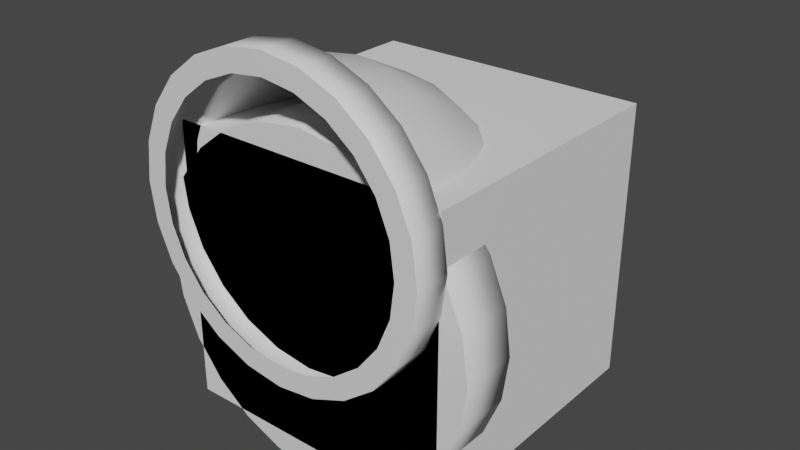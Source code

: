 # Source: plumbing.blend  (saved by Blender 2.90.8; exported with 4.5.12 LTS)
import bpy
from mathutils import Matrix  # noqa: F401  (used for matrix-valued properties, if any)

bpy.ops.wm.read_factory_settings(use_empty=True)
scene = bpy.context.scene
scene.name = 'Scene'

# ---- collections
col_collection = bpy.data.collections.new('Collection'); scene.collection.children.link(col_collection)

# ---- materials (node trees are filled in below, after node groups)
mat_material_001 = bpy.data.materials.new('Material.001')
mat_material_001.use_transparent_shadow = False
mat_material_002 = bpy.data.materials.new('Material.002')
mat_material_002.use_transparent_shadow = False
mat_material_002.diffuse_color = (0.0, 0.0, 0.0, 1.0)

# ---- material node trees
mat_material_001.use_nodes = True; mat_material_001.node_tree.nodes.clear()
_N = mat_material_001.node_tree.nodes; _L = mat_material_001.node_tree.links
n0 = _N.new('ShaderNodeBsdfPrincipled'); n0.name = 'Principled BSDF'; n0.location = (10, 300)
n0.distribution = 'GGX'
n0.subsurface_method = 'BURLEY'
n0.inputs[3].default_value = 1.45
n0.inputs[27].default_value = (0.0, 0.0, 0.0, 1.0)
n0.inputs[28].default_value = 1.0
n1 = _N.new('ShaderNodeOutputMaterial'); n1.name = 'Material Output'; n1.location = (300, 300)
_L.new(n0.outputs[0], n1.inputs[0])
n1.is_active_output = True

# ---- world
world_world = bpy.data.worlds.new('World'); scene.world = world_world
world_world.use_nodes = True; world_world.node_tree.nodes.clear()
_N = world_world.node_tree.nodes; _L = world_world.node_tree.links
n0 = _N.new('ShaderNodeOutputWorld'); n0.name = 'World Output'; n0.location = (300, 300)
n1 = _N.new('ShaderNodeBackground'); n1.name = 'Background'; n1.location = (10, 300)
n1.inputs[0].default_value = (0.05088, 0.05088, 0.05088, 1.0)
_L.new(n1.outputs[0], n0.inputs[0])
n0.is_active_output = True
world_world.color = (0.05088, 0.05088, 0.05088)
world_world.use_sun_shadow = False
world_world.sun_shadow_jitter_overblur = 0.0

# ---- meshes
me_circle = bpy.data.meshes.new('Circle')
me_circle.from_pydata([(-2.027e-08, -0.3489, -0.2896), (0.1166, -0.3362, -0.2889), (0.2252, -0.2987, -0.2869), (0.3186, -0.2391, -0.2838), (0.3901, -0.1613, -0.2797), (0.435, -0.07076, -0.2749), (0.45, 0.02636, -0.2698), (0.4342, 0.1233, -0.2647), (0.3887, 0.2134, -0.26), (0.3169, 0.2904, -0.256), (0.2238, 0.3494, -0.253), (0.1158, 0.3863, -0.2511), (4.41e-08, 0.3989, -0.2504), (-0.1158, 0.3863, -0.2511), (-0.2238, 0.3494, -0.253), (-0.3169, 0.2904, -0.256), (-0.3887, 0.2134, -0.26), (-0.4342, 0.1233, -0.2647), (-0.45, 0.02636, -0.2698), (-0.435, -0.07076, -0.2749), (-0.3901, -0.1613, -0.2797), (-0.3186, -0.2391, -0.2838), (-0.2252, -0.2987, -0.2869), (-0.1166, -0.3362, -0.2889), (-1.937e-08, -0.3543, -0.2312), (0.1169, -0.3418, -0.2272), (0.2257, -0.3054, -0.2155), (0.319, -0.2475, -0.1969), (0.3904, -0.1722, -0.1726), (0.4351, -0.08455, -0.1445), (0.45, 0.009275, -0.1143), (0.4343, 0.1029, -0.08418), (0.389, 0.19, -0.05616), (0.3174, 0.2647, -0.03215), (0.2243, 0.322, -0.01374), (0.1161, 0.3579, -0.002185), (4.679e-08, 0.3702, 0.001757), (-0.1161, 0.3579, -0.002184), (-0.2243, 0.322, -0.01374), (-0.3174, 0.2647, -0.03215), (-0.389, 0.19, -0.05616), (-0.4343, 0.1029, -0.08418), (-0.45, 0.009275, -0.1143), (-0.4351, -0.08455, -0.1445), (-0.3904, -0.1722, -0.1726), (-0.319, -0.2475, -0.1969), (-0.2257, -0.3054, -0.2155), (-0.1169, -0.3418, -0.2272), (-1.675e-08, -0.3667, -0.195), (0.1169, -0.3556, -0.1873), (0.2257, -0.3229, -0.1646), (0.319, -0.271, -0.1287), (0.3904, -0.2035, -0.08188), (0.4351, -0.1249, -0.02747), (0.45, -0.04081, 0.03081), (0.4343, 0.04316, 0.08899), (0.389, 0.1213, 0.1431), (0.3174, 0.1882, 0.1895), (0.2243, 0.2395, 0.2251), (0.1161, 0.2718, 0.2474), (5.465e-08, 0.2828, 0.255), (-0.1161, 0.2718, 0.2474), (-0.2243, 0.2395, 0.2251), (-0.3174, 0.1882, 0.1895), (-0.389, 0.1213, 0.1431), (-0.4343, 0.04316, 0.08899), (-0.45, -0.04081, 0.03081), (-0.4351, -0.1249, -0.02747), (-0.3904, -0.2035, -0.08188), (-0.319, -0.271, -0.1287), (-0.2257, -0.3229, -0.1646), (-0.1169, -0.3556, -0.1873), (-1.258e-08, -0.3866, -0.1639), (0.1169, -0.3775, -0.153), (0.2257, -0.3508, -0.121), (0.319, -0.3085, -0.07015), (0.3904, -0.2533, -0.003957), (0.4351, -0.1892, 0.07299), (0.45, -0.1205, 0.1554), (0.4343, -0.05193, 0.2377), (0.389, 0.01185, 0.3142), (0.3174, 0.06652, 0.3798), (0.2243, 0.1084, 0.4301), (0.1161, 0.1347, 0.4617), (6.715e-08, 0.1437, 0.4725), (-0.1161, 0.1347, 0.4617), (-0.2243, 0.1084, 0.4301), (-0.3174, 0.06652, 0.3798), (-0.389, 0.01185, 0.3142), (-0.4343, -0.05193, 0.2377), (-0.45, -0.1205, 0.1554), (-0.4351, -0.1892, 0.07299), (-0.3904, -0.2533, -0.003956), (-0.319, -0.3085, -0.07015), (-0.2257, -0.3508, -0.121), (-0.1169, -0.3775, -0.153), (-7.153e-09, -0.4125, -0.1401), (0.1169, -0.4061, -0.1267), (0.2257, -0.3872, -0.08752), (0.319, -0.3572, -0.02524), (0.3904, -0.3182, 0.05583), (0.4351, -0.2729, 0.1501), (0.45, -0.2243, 0.251), (0.4343, -0.1758, 0.3518), (0.389, -0.1307, 0.4455), (0.3174, -0.09209, 0.5259), (0.2243, -0.06245, 0.5875), (0.1161, -0.04385, 0.6261), (8.344e-08, -0.0375, 0.6393), (-0.1161, -0.04385, 0.6261), (-0.2243, -0.06245, 0.5875), (-0.3174, -0.09209, 0.5259), (-0.389, -0.1307, 0.4455), (-0.4343, -0.1758, 0.3518), (-0.45, -0.2243, 0.251), (-0.4351, -0.2729, 0.1501), (-0.3904, -0.3182, 0.05583), (-0.319, -0.3572, -0.02524), (-0.2257, -0.3872, -0.08752), (-0.1169, -0.4061, -0.1267), (-8.275e-10, -0.4426, -0.1251), (0.1169, -0.4393, -0.1102), (0.2257, -0.4296, -0.06647), (0.319, -0.414, 0.003002), (0.3904, -0.3939, 0.09342), (0.4351, -0.3704, 0.1985), (0.45, -0.3452, 0.3111), (0.4343, -0.3201, 0.4235), (0.389, -0.2968, 0.5281), (0.3174, -0.2768, 0.6177), (0.2243, -0.2615, 0.6864), (0.1161, -0.2518, 0.7295), (1.024e-07, -0.2485, 0.7442), (-0.1161, -0.2518, 0.7295), (-0.2243, -0.2615, 0.6864), (-0.3174, -0.2768, 0.6177), (-0.389, -0.2968, 0.5281), (-0.4343, -0.3201, 0.4235), (-0.45, -0.3452, 0.3111), (-0.4351, -0.3704, 0.1985), (-0.3904, -0.3939, 0.09342), (-0.319, -0.414, 0.003002), (-0.2257, -0.4296, -0.06647), (-0.1169, -0.4393, -0.1102), (5.96e-09, -0.4832, -0.1197), (0.1166, -0.4829, -0.1043), (0.2252, -0.4821, -0.05929), (0.3185, -0.4808, 0.01233), (0.39, -0.479, 0.1057), (0.4348, -0.477, 0.2143), (0.45, -0.4749, 0.3308), (0.4344, -0.4728, 0.4472), (0.3893, -0.4708, 0.5556), (0.3177, -0.4692, 0.6485), (0.2245, -0.4679, 0.7197), (0.1162, -0.4671, 0.7644), (1.228e-07, -0.4669, 0.7797), (-0.1162, -0.4671, 0.7644), (-0.2245, -0.4679, 0.7197), (-0.3177, -0.4692, 0.6485), (-0.3893, -0.4708, 0.5556), (-0.4344, -0.4728, 0.4472), (-0.45, -0.4749, 0.3308), (-0.4348, -0.477, 0.2143), (-0.39, -0.479, 0.1057), (-0.3185, -0.4808, 0.01233), (-0.2252, -0.4821, -0.05929), (-0.1166, -0.4829, -0.1043), (5.96e-09, -0.5, -0.12), (0.1165, -0.5, -0.1047), (0.225, -0.5, -0.05971), (0.3182, -0.5, 0.01181), (0.3897, -0.5, 0.105), (0.4347, -0.5, 0.2135), (0.45, -0.5, 0.33), (0.4347, -0.5, 0.4465), (0.3897, -0.5, 0.555), (0.3182, -0.5, 0.6482), (0.225, -0.5, 0.7197), (0.1165, -0.5, 0.7647), (1.228e-07, -0.5, 0.78), (-0.1165, -0.5, 0.7647), (-0.225, -0.5, 0.7197), (-0.3182, -0.5, 0.6482), (-0.3897, -0.5, 0.555), (-0.4347, -0.5, 0.4465), (-0.45, -0.5, 0.33), (-0.4347, -0.5, 0.2135), (-0.3897, -0.5, 0.105), (-0.3182, -0.5, 0.01181), (-0.225, -0.5, -0.05971), (-0.1165, -0.5, -0.1047), (-1.599e-09, -0.2865, -0.2863), (0.09714, -0.2759, -0.2857), (0.1877, -0.2447, -0.2841), (0.2655, -0.195, -0.2815), (0.3251, -0.1302, -0.2781), (0.3625, -0.05469, -0.2741), (0.375, 0.02624, -0.2698), (0.3618, 0.107, -0.2656), (0.3239, 0.1821, -0.2616), (0.2641, 0.2463, -0.2583), (0.1865, 0.2954, -0.2558), (0.09647, 0.3262, -0.2542), (5.204e-08, 0.3367, -0.2537), (-0.09647, 0.3262, -0.2542), (-0.1865, 0.2954, -0.2558), (-0.2641, 0.2463, -0.2583), (-0.3239, 0.1821, -0.2616), (-0.3618, 0.107, -0.2656), (-0.375, 0.02624, -0.2698), (-0.3625, -0.05469, -0.2741), (-0.3251, -0.1302, -0.2781), (-0.2655, -0.195, -0.2815), (-0.1877, -0.2447, -0.2841), (-0.09714, -0.2759, -0.2857), (-1.599e-09, -0.2865, -0.1363), (0.09714, -0.2759, -0.1357), (0.1877, -0.2447, -0.1341), (0.2655, -0.195, -0.1315), (0.3251, -0.1302, -0.1281), (0.3625, -0.05469, -0.1241), (0.375, 0.02624, -0.1198), (0.3618, 0.107, -0.1156), (0.3239, 0.1821, -0.1116), (0.2641, 0.2463, -0.1083), (0.1865, 0.2954, -0.1058), (0.09647, 0.3262, -0.1042), (5.204e-08, 0.3367, -0.1037), (-0.09647, 0.3262, -0.1042), (-0.1865, 0.2954, -0.1058), (-0.2641, 0.2463, -0.1083), (-0.3239, 0.1821, -0.1116), (-0.3618, 0.107, -0.1156), (-0.375, 0.02624, -0.1198), (-0.3625, -0.05469, -0.1241), (-0.3251, -0.1302, -0.1281), (-0.2655, -0.195, -0.1315), (-0.1877, -0.2447, -0.1341), (-0.09714, -0.2759, -0.1357), (-4.47e-08, 0.02568, -0.1199), (5.96e-09, -0.625, -0.12), (0.1165, -0.625, -0.1047), (0.225, -0.625, -0.05971), (0.3182, -0.625, 0.01181), (0.3897, -0.625, 0.105), (0.4347, -0.625, 0.2135), (0.45, -0.625, 0.33), (0.4347, -0.625, 0.4465), (0.3897, -0.625, 0.555), (0.3182, -0.625, 0.6482), (0.225, -0.625, 0.7197), (0.1165, -0.625, 0.7647), (1.228e-07, -0.625, 0.78), (-0.1165, -0.625, 0.7647), (-0.225, -0.625, 0.7197), (-0.3182, -0.625, 0.6482), (-0.3897, -0.625, 0.555), (-0.4347, -0.625, 0.4465), (-0.45, -0.625, 0.33), (-0.4347, -0.625, 0.2135), (-0.3897, -0.625, 0.105), (-0.3182, -0.625, 0.01181), (-0.225, -0.625, -0.05971), (-0.1165, -0.625, -0.1047), (-5.163e-09, -0.5, -0.195), (0.1359, -0.5, -0.1771), (0.2625, -0.5, -0.1247), (0.3712, -0.5, -0.04123), (0.4547, -0.5, 0.0675), (0.5071, -0.5, 0.1941), (0.525, -0.5, 0.33), (0.5071, -0.5, 0.4659), (0.4547, -0.5, 0.5925), (0.3712, -0.5, 0.7012), (0.2625, -0.5, 0.7847), (0.1359, -0.5, 0.8371), (1.662e-07, -0.5, 0.855), (-0.1359, -0.5, 0.8371), (-0.2625, -0.5, 0.7847), (-0.3712, -0.5, 0.7012), (-0.4547, -0.5, 0.5925), (-0.5071, -0.5, 0.4659), (-0.525, -0.5, 0.33), (-0.5071, -0.5, 0.1941), (-0.4547, -0.5, 0.0675), (-0.3712, -0.5, -0.04123), (-0.2625, -0.5, -0.1247), (-0.1359, -0.5, -0.1771), (-5.163e-09, -0.625, -0.195), (0.1359, -0.625, -0.1771), (0.2625, -0.625, -0.1247), (0.3712, -0.625, -0.04123), (0.4547, -0.625, 0.0675), (0.5071, -0.625, 0.1941), (0.525, -0.625, 0.33), (0.5071, -0.625, 0.4659), (0.4547, -0.625, 0.5925), (0.3712, -0.625, 0.7012), (0.2625, -0.625, 0.7847), (0.1359, -0.625, 0.8371), (1.662e-07, -0.625, 0.855), (-0.1359, -0.625, 0.8371), (-0.2625, -0.625, 0.7847), (-0.3712, -0.625, 0.7012), (-0.4547, -0.625, 0.5925), (-0.5071, -0.625, 0.4659), (-0.525, -0.625, 0.33), (-0.5071, -0.625, 0.1941), (-0.4547, -0.625, 0.0675), (-0.3712, -0.625, -0.04123), (-0.2625, -0.625, -0.1247), (-0.1359, -0.625, -0.1771)], [], [(13, 37, 36, 12), (6, 30, 29, 5), (21, 45, 44, 20), (14, 38, 37, 13), (7, 31, 30, 6), (22, 46, 45, 21), (15, 39, 38, 14), (8, 32, 31, 7), (23, 47, 46, 22), (1, 25, 24, 0), (16, 40, 39, 15), (9, 33, 32, 8), (0, 24, 47, 23), (2, 26, 25, 1), (17, 41, 40, 16), (10, 34, 33, 9), (3, 27, 26, 2), (18, 42, 41, 17), (11, 35, 34, 10), (4, 28, 27, 3), (19, 43, 42, 18), (12, 36, 35, 11), (5, 29, 28, 4), (20, 44, 43, 19), (35, 59, 58, 34), (28, 52, 51, 27), (43, 67, 66, 42), (36, 60, 59, 35), (29, 53, 52, 28), (44, 68, 67, 43), (37, 61, 60, 36), (30, 54, 53, 29), (45, 69, 68, 44), (38, 62, 61, 37), (31, 55, 54, 30), (46, 70, 69, 45), (39, 63, 62, 38), (32, 56, 55, 31), (47, 71, 70, 46), (25, 49, 48, 24), (40, 64, 63, 39), (33, 57, 56, 32), (24, 48, 71, 47), (26, 50, 49, 25), (41, 65, 64, 40), (34, 58, 57, 33), (27, 51, 50, 26), (42, 66, 65, 41), (63, 87, 86, 62), (56, 80, 79, 55), (71, 95, 94, 70), (49, 73, 72, 48), (64, 88, 87, 63), (57, 81, 80, 56), (48, 72, 95, 71), (50, 74, 73, 49), (65, 89, 88, 64), (58, 82, 81, 57), (51, 75, 74, 50), (66, 90, 89, 65), (59, 83, 82, 58), (52, 76, 75, 51), (67, 91, 90, 66), (60, 84, 83, 59), (53, 77, 76, 52), (68, 92, 91, 67), (61, 85, 84, 60), (54, 78, 77, 53), (69, 93, 92, 68), (62, 86, 85, 61), (55, 79, 78, 54), (70, 94, 93, 69), (76, 100, 99, 75), (91, 115, 114, 90), (84, 108, 107, 83), (77, 101, 100, 76), (92, 116, 115, 91), (85, 109, 108, 84), (78, 102, 101, 77), (93, 117, 116, 92), (86, 110, 109, 85), (79, 103, 102, 78), (94, 118, 117, 93), (87, 111, 110, 86), (80, 104, 103, 79), (95, 119, 118, 94), (73, 97, 96, 72), (88, 112, 111, 87), (81, 105, 104, 80), (72, 96, 119, 95), (74, 98, 97, 73), (89, 113, 112, 88), (82, 106, 105, 81), (75, 99, 98, 74), (90, 114, 113, 89), (83, 107, 106, 82), (111, 135, 134, 110), (104, 128, 127, 103), (119, 143, 142, 118), (97, 121, 120, 96), (112, 136, 135, 111), (105, 129, 128, 104), (96, 120, 143, 119), (98, 122, 121, 97), (113, 137, 136, 112), (106, 130, 129, 105), (99, 123, 122, 98), (114, 138, 137, 113), (107, 131, 130, 106), (100, 124, 123, 99), (115, 139, 138, 114), (108, 132, 131, 107), (101, 125, 124, 100), (116, 140, 139, 115), (109, 133, 132, 108), (102, 126, 125, 101), (117, 141, 140, 116), (110, 134, 133, 109), (103, 127, 126, 102), (118, 142, 141, 117), (124, 148, 147, 123), (139, 163, 162, 138), (132, 156, 155, 131), (125, 149, 148, 124), (140, 164, 163, 139), (133, 157, 156, 132), (126, 150, 149, 125), (141, 165, 164, 140), (134, 158, 157, 133), (127, 151, 150, 126), (142, 166, 165, 141), (135, 159, 158, 134), (128, 152, 151, 127), (143, 167, 166, 142), (121, 145, 144, 120), (136, 160, 159, 135), (129, 153, 152, 128), (120, 144, 167, 143), (122, 146, 145, 121), (137, 161, 160, 136), (130, 154, 153, 129), (123, 147, 146, 122), (138, 162, 161, 137), (131, 155, 154, 130), (158, 182, 181, 157), (151, 175, 174, 150), (166, 190, 189, 165), (159, 183, 182, 158), (152, 176, 175, 151), (167, 191, 190, 166), (145, 169, 168, 144), (160, 184, 183, 159), (153, 177, 176, 152), (144, 168, 191, 167), (146, 170, 169, 145), (161, 185, 184, 160), (154, 178, 177, 153), (147, 171, 170, 146), (162, 186, 185, 161), (155, 179, 178, 154), (148, 172, 171, 147), (163, 187, 186, 162), (156, 180, 179, 155), (149, 173, 172, 148), (164, 188, 187, 163), (157, 181, 180, 156), (150, 174, 173, 149), (165, 189, 188, 164), (21, 213, 214, 22), (14, 206, 207, 15), (7, 199, 200, 8), (22, 214, 215, 23), (0, 192, 193, 1), (15, 207, 208, 16), (8, 200, 201, 9), (23, 215, 192, 0), (1, 193, 194, 2), (16, 208, 209, 17), (9, 201, 202, 10), (2, 194, 195, 3), (17, 209, 210, 18), (10, 202, 203, 11), (3, 195, 196, 4), (18, 210, 211, 19), (11, 203, 204, 12), (4, 196, 197, 5), (19, 211, 212, 20), (12, 204, 205, 13), (5, 197, 198, 6), (20, 212, 213, 21), (13, 205, 206, 14), (6, 198, 199, 7), (201, 225, 226, 202), (194, 218, 219, 195), (209, 233, 234, 210), (202, 226, 227, 203), (195, 219, 220, 196), (210, 234, 235, 211), (203, 227, 228, 204), (196, 220, 221, 197), (211, 235, 236, 212), (204, 228, 229, 205), (197, 221, 222, 198), (212, 236, 237, 213), (205, 229, 230, 206), (198, 222, 223, 199), (213, 237, 238, 214), (206, 230, 231, 207), (199, 223, 224, 200), (214, 238, 239, 215), (192, 216, 217, 193), (207, 231, 232, 208), (200, 224, 225, 201), (215, 239, 216, 192), (193, 217, 218, 194), (208, 232, 233, 209), (236, 240, 237), (229, 240, 230), (222, 240, 223), (237, 240, 238), (230, 240, 231), (223, 240, 224), (238, 240, 239), (216, 240, 217), (231, 240, 232), (224, 240, 225), (239, 240, 216), (217, 240, 218), (232, 240, 233), (225, 240, 226), (218, 240, 219), (233, 240, 234), (226, 240, 227), (219, 240, 220), (234, 240, 235), (227, 240, 228), (220, 240, 221), (235, 240, 236), (228, 240, 229), (221, 240, 222), (171, 268, 267, 170), (252, 300, 301, 253), (184, 281, 280, 183), (170, 267, 266, 169), (251, 299, 300, 252), (183, 280, 279, 182), (264, 312, 289, 241), (169, 266, 265, 168), (250, 298, 299, 251), (182, 279, 278, 181), (263, 311, 312, 264), (249, 297, 298, 250), (181, 278, 277, 180), (262, 310, 311, 263), (248, 296, 297, 249), (180, 277, 276, 179), (261, 309, 310, 262), (247, 295, 296, 248), (179, 276, 275, 178), (260, 308, 309, 261), (168, 265, 288, 191), (246, 294, 295, 247), (178, 275, 274, 177), (259, 307, 308, 260), (271, 295, 294, 270), (286, 310, 309, 285), (279, 303, 302, 278), (272, 296, 295, 271), (287, 311, 310, 286), (280, 304, 303, 279), (273, 297, 296, 272), (288, 312, 311, 287), (266, 290, 289, 265), (281, 305, 304, 280), (274, 298, 297, 273), (265, 289, 312, 288), (267, 291, 290, 266), (282, 306, 305, 281), (275, 299, 298, 274), (268, 292, 291, 267), (283, 307, 306, 282), (276, 300, 299, 275), (269, 293, 292, 268), (284, 308, 307, 283), (277, 301, 300, 276), (270, 294, 293, 269), (285, 309, 308, 284), (278, 302, 301, 277), (185, 282, 281, 184), (253, 301, 302, 254), (172, 269, 268, 171), (186, 283, 282, 185), (254, 302, 303, 255), (173, 270, 269, 172), (241, 289, 290, 242), (187, 284, 283, 186), (255, 303, 304, 256), (174, 271, 270, 173), (242, 290, 291, 243), (188, 285, 284, 187), (256, 304, 305, 257), (175, 272, 271, 174), (243, 291, 292, 244), (189, 286, 285, 188), (257, 305, 306, 258), (176, 273, 272, 175), (244, 292, 293, 245), (190, 287, 286, 189), (258, 306, 307, 259), (177, 274, 273, 176), (245, 293, 294, 246), (191, 288, 287, 190)])
me_circle.polygons.foreach_set('use_smooth', [1, 1, 1, 1, 1, 1, 1, 1, 1, 1, 1, 1, 1, 1, 1, 1, 1, 1, 1, 1, 1, 1, 1, 1, 1, 1, 1, 1, 1, 1, 1, 1, 1, 1, 1, 1, 1, 1, 1, 1, 1, 1, 1, 1, 1, 1, 1, 1, 1, 1, 1, 1, 1, 1, 1, 1, 1, 1, 1, 1, 1, 1, 1, 1, 1, 1, 1, 1, 1, 1, 1, 1, 1, 1, 1, 1, 1, 1, 1, 1, 1, 1, 1, 1, 1, 1, 1, 1, 1, 1, 1, 1, 1, 1, 1, 1, 1, 1, 1, 1, 1, 1, 1, 1, 1, 1, 1, 1, 1, 1, 1, 1, 1, 1, 1, 1, 1, 1, 1, 1, 1, 1, 1, 1, 1, 1, 1, 1, 1, 1, 1, 1, 1, 1, 1, 1, 1, 1, 1, 1, 1, 1, 1, 1, 1, 1, 1, 1, 1, 1, 1, 1, 1, 1, 1, 1, 1, 1, 1, 1, 1, 1, 1, 1, 1, 1, 1, 1, 1, 1, 1, 1, 1, 1, 1, 1, 1, 1, 1, 1, 1, 1, 1, 1, 1, 1, 1, 1, 1, 1, 1, 1, 1, 1, 1, 1, 1, 1, 1, 1, 1, 1, 1, 1, 1, 1, 1, 1, 1, 1, 1, 1, 1, 1, 1, 1, 1, 1, 1, 1, 1, 1, 1, 1, 1, 1, 1, 1, 1, 1, 1, 1, 1, 1, 1, 1, 1, 1, 1, 1, 1, 0, 1, 1, 0, 1, 0, 1, 0, 1, 0, 0, 1, 0, 0, 1, 0, 0, 1, 0, 1, 0, 1, 0, 1, 1, 1, 1, 1, 1, 1, 1, 1, 1, 1, 1, 1, 1, 1, 1, 1, 1, 1, 1, 1, 1, 1, 1, 1, 0, 1, 1, 0, 1, 0, 1, 0, 1, 0, 1, 0, 1, 0, 1, 0, 1, 0, 1, 0, 1, 0, 1])
_uv = me_circle.uv_layers.new(name='UVMap')
_uv.uv.foreach_set('vector', [0.0, 0.0, 0.0, 0.0, 0.0, 0.0, 0.0, 0.0, 0.0, 0.0, 0.0, 0.0, 0.0, 0.0, 0.0, 0.0, 0.0, 0.0, 0.0, 0.0, 0.0, 0.0, 0.0, 0.0, 0.0, 0.0, 0.0, 0.0, 0.0, 0.0, 0.0, 0.0, 0.0, 0.0, 0.0, 0.0, 0.0, 0.0, 0.0, 0.0, 0.0, 0.0, 0.0, 0.0, 0.0, 0.0, 0.0, 0.0, 0.0, 0.0, 0.0, 0.0, 0.0, 0.0, 0.0, 0.0, 0.0, 0.0, 0.0, 0.0, 0.0, 0.0, 0.0, 0.0, 0.0, 0.0, 0.0, 0.0, 0.0, 0.0, 0.0, 0.0, 0.0, 0.0, 0.0, 0.0, 0.0, 0.0, 0.0, 0.0, 0.0, 0.0, 0.0, 0.0, 0.0, 0.0, 0.0, 0.0, 0.0, 0.0, 0.0, 0.0, 0.0, 0.0, 0.0, 0.0, 0.0, 0.0, 0.0, 0.0, 0.0, 0.0, 0.0, 0.0, 0.0, 0.0, 0.0, 0.0, 0.0, 0.0, 0.0, 0.0, 0.0, 0.0, 0.0, 0.0, 0.0, 0.0, 0.0, 0.0, 0.0, 0.0, 0.0, 0.0, 0.0, 0.0, 0.0, 0.0, 0.0, 0.0, 0.0, 0.0, 0.0, 0.0, 0.0, 0.0, 0.0, 0.0, 0.0, 0.0, 0.0, 0.0, 0.0, 0.0, 0.0, 0.0, 0.0, 0.0, 0.0, 0.0, 0.0, 0.0, 0.0, 0.0, 0.0, 0.0, 0.0, 0.0, 0.0, 0.0, 0.0, 0.0, 0.0, 0.0, 0.0, 0.0, 0.0, 0.0, 0.0, 0.0, 0.0, 0.0, 0.0, 0.0, 0.0, 0.0, 0.0, 0.0, 0.0, 0.0, 0.0, 0.0, 0.0, 0.0, 0.0, 0.0, 0.0, 0.0, 0.0, 0.0, 0.0, 0.0, 0.0, 0.0, 0.0, 0.0, 0.0, 0.0, 0.0, 0.0, 0.0, 0.0, 0.0, 0.0, 0.0, 0.0, 0.0, 0.0, 0.0, 0.0, 0.0, 0.0, 0.0, 0.0, 0.0, 0.0, 0.0, 0.0, 0.0, 0.0, 0.0, 0.0, 0.0, 0.0, 0.0, 0.0, 0.0, 0.0, 0.0, 0.0, 0.0, 0.0, 0.0, 0.0, 0.0, 0.0, 0.0, 0.0, 0.0, 0.0, 0.0, 0.0, 0.0, 0.0, 0.0, 0.0, 0.0, 0.0, 0.0, 0.0, 0.0, 0.0, 0.0, 0.0, 0.0, 0.0, 0.0, 0.0, 0.0, 0.0, 0.0, 0.0, 0.0, 0.0, 0.0, 0.0, 0.0, 0.0, 0.0, 0.0, 0.0, 0.0, 0.0, 0.0, 0.0, 0.0, 0.0, 0.0, 0.0, 0.0, 0.0, 0.0, 0.0, 0.0, 0.0, 0.0, 0.0, 0.0, 0.0, 0.0, 0.0, 0.0, 0.0, 0.0, 0.0, 0.0, 0.0, 0.0, 0.0, 0.0, 0.0, 0.0, 0.0, 0.0, 0.0, 0.0, 0.0, 0.0, 0.0, 0.0, 0.0, 0.0, 0.0, 0.0, 0.0, 0.0, 0.0, 0.0, 0.0, 0.0, 0.0, 0.0, 0.0, 0.0, 0.0, 0.0, 0.0, 0.0, 0.0, 0.0, 0.0, 0.0, 0.0, 0.0, 0.0, 0.0, 0.0, 0.0, 0.0, 0.0, 0.0, 0.0, 0.0, 0.0, 0.0, 0.0, 0.0, 0.0, 0.0, 0.0, 0.0, 0.0, 0.0, 0.0, 0.0, 0.0, 0.0, 0.0, 0.0, 0.0, 0.0, 0.0, 0.0, 0.0, 0.0, 0.0, 0.0, 0.0, 0.0, 0.0, 0.0, 0.0, 0.0, 0.0, 0.0, 0.0, 0.0, 0.0, 0.0, 0.0, 0.0, 0.0, 0.0, 0.0, 0.0, 0.0, 0.0, 0.0, 0.0, 0.0, 0.0, 0.0, 0.0, 0.0, 0.0, 0.0, 0.0, 0.0, 0.0, 0.0, 0.0, 0.0, 0.0, 0.0, 0.0, 0.0, 0.0, 0.0, 0.0, 0.0, 0.0, 0.0, 0.0, 0.0, 0.0, 0.0, 0.0, 0.0, 0.0, 0.0, 0.0, 0.0, 0.0, 0.0, 0.0, 0.0, 0.0, 0.0, 0.0, 0.0, 0.0, 0.0, 0.0, 0.0, 0.0, 0.0, 0.0, 0.0, 0.0, 0.0, 0.0, 0.0, 0.0, 0.0, 0.0, 0.0, 0.0, 0.0, 0.0, 0.0, 0.0, 0.0, 0.0, 0.0, 0.0, 0.0, 0.0, 0.0, 0.0, 0.0, 0.0, 0.0, 0.0, 0.0, 0.0, 0.0, 0.0, 0.0, 0.0, 0.0, 0.0, 0.0, 0.0, 0.0, 0.0, 0.0, 0.0, 0.0, 0.0, 0.0, 0.0, 0.0, 0.0, 0.0, 0.0, 0.0, 0.0, 0.0, 0.0, 0.0, 0.0, 0.0, 0.0, 0.0, 0.0, 0.0, 0.0, 0.0, 0.0, 0.0, 0.0, 0.0, 0.0, 0.0, 0.0, 0.0, 0.0, 0.0, 0.0, 0.0, 0.0, 0.0, 0.0, 0.0, 0.0, 0.0, 0.0, 0.0, 0.0, 0.0, 0.0, 0.0, 0.0, 0.0, 0.0, 0.0, 0.0, 0.0, 0.0, 0.0, 0.0, 0.0, 0.0, 0.0, 0.0, 0.0, 0.0, 0.0, 0.0, 0.0, 0.0, 0.0, 0.0, 0.0, 0.0, 0.0, 0.0, 0.0, 0.0, 0.0, 0.0, 0.0, 0.0, 0.0, 0.0, 0.0, 0.0, 0.0, 0.0, 0.0, 0.0, 0.0, 0.0, 0.0, 0.0, 0.0, 0.0, 0.0, 0.0, 0.0, 0.0, 0.0, 0.0, 0.0, 0.0, 0.0, 0.0, 0.0, 0.0, 0.0, 0.0, 0.0, 0.0, 0.0, 0.0, 0.0, 0.0, 0.0, 0.0, 0.0, 0.0, 0.0, 0.0, 0.0, 0.0, 0.0, 0.0, 0.0, 0.0, 0.0, 0.0, 0.0, 0.0, 0.0, 0.0, 0.0, 0.0, 0.0, 0.0, 0.0, 0.0, 0.0, 0.0, 0.0, 0.0, 0.0, 0.0, 0.0, 0.0, 0.0, 0.0, 0.0, 0.0, 0.0, 0.0, 0.0, 0.0, 0.0, 0.0, 0.0, 0.0, 0.0, 0.0, 0.0, 0.0, 0.0, 0.0, 0.0, 0.0, 0.0, 0.0, 0.0, 0.0, 0.0, 0.0, 0.0, 0.0, 0.0, 0.0, 0.0, 0.0, 0.0, 0.0, 0.0, 0.0, 0.0, 0.0, 0.0, 0.0, 0.0, 0.0, 0.0, 0.0, 0.0, 0.0, 0.0, 0.0, 0.0, 0.0, 0.0, 0.0, 0.0, 0.0, 0.0, 0.0, 0.0, 0.0, 0.0, 0.0, 0.0, 0.0, 0.0, 0.0, 0.0, 0.0, 0.0, 0.0, 0.0, 0.0, 0.0, 0.0, 0.0, 0.0, 0.0, 0.0, 0.0, 0.0, 0.0, 0.0, 0.0, 0.0, 0.0, 0.0, 0.0, 0.0, 0.0, 0.0, 0.0, 0.0, 0.0, 0.0, 0.0, 0.0, 0.0, 0.0, 0.0, 0.0, 0.0, 0.0, 0.0, 0.0, 0.0, 0.0, 0.0, 0.0, 0.0, 0.0, 0.0, 0.0, 0.0, 0.0, 0.0, 0.0, 0.0, 0.0, 0.0, 0.0, 0.0, 0.0, 0.0, 0.0, 0.0, 0.0, 0.0, 0.0, 0.0, 0.0, 0.0, 0.0, 0.0, 0.0, 0.0, 0.0, 0.0, 0.0, 0.0, 0.0, 0.0, 0.0, 0.0, 0.0, 0.0, 0.0, 0.0, 0.0, 0.0, 0.0, 0.0, 0.0, 0.0, 0.0, 0.0, 0.0, 0.0, 0.0, 0.0, 0.0, 0.0, 0.0, 0.0, 0.0, 0.0, 0.0, 0.0, 0.0, 0.0, 0.0, 0.0, 0.0, 0.0, 0.0, 0.0, 0.0, 0.0, 0.0, 0.0, 0.0, 0.0, 0.0, 0.0, 0.0, 0.0, 0.0, 0.0, 0.0, 0.0, 0.0, 0.0, 0.0, 0.0, 0.0, 0.0, 0.0, 0.0, 0.0, 0.0, 0.0, 0.0, 0.0, 0.0, 0.0, 0.0, 0.0, 0.0, 0.0, 0.0, 0.0, 0.0, 0.0, 0.0, 0.0, 0.0, 0.0, 0.0, 0.0, 0.0, 0.0, 0.0, 0.0, 0.0, 0.0, 0.0, 0.0, 0.0, 0.0, 0.0, 0.0, 0.0, 0.0, 0.0, 0.0, 0.0, 0.0, 0.0, 0.0, 0.0, 0.0, 0.0, 0.0, 0.0, 0.0, 0.0, 0.0, 0.0, 0.0, 0.0, 0.0, 0.0, 0.0, 0.0, 0.0, 0.0, 0.0, 0.0, 0.0, 0.0, 0.0, 0.0, 0.0, 0.0, 0.0, 0.0, 0.0, 0.0, 0.0, 0.0, 0.0, 0.0, 0.0, 0.0, 0.0, 0.0, 0.0, 0.0, 0.0, 0.0, 0.0, 0.0, 0.0, 0.0, 0.0, 0.0, 0.0, 0.0, 0.0, 0.0, 0.0, 0.0, 0.0, 0.0, 0.0, 0.0, 0.0, 0.0, 0.0, 0.0, 0.0, 0.0, 0.0, 0.0, 0.0, 0.0, 0.0, 0.0, 0.0, 0.0, 0.0, 0.0, 0.0, 0.0, 0.0, 0.0, 0.0, 0.0, 0.0, 0.0, 0.0, 0.0, 0.0, 0.0, 0.0, 0.0, 0.0, 0.0, 0.0, 0.0, 0.0, 0.0, 0.0, 0.0, 0.0, 0.0, 0.0, 0.0, 0.0, 0.0, 0.0, 0.0, 0.0, 0.0, 0.0, 0.0, 0.0, 0.0, 0.0, 0.0, 0.0, 0.0, 0.0, 0.0, 0.0, 0.0, 0.0, 0.0, 0.0, 0.0, 0.0, 0.0, 0.0, 0.0, 0.0, 0.0, 0.0, 0.0, 0.0, 0.0, 0.0, 0.0, 0.0, 0.0, 0.0, 0.0, 0.0, 0.0, 0.0, 0.0, 0.0, 0.0, 0.0, 0.0, 0.0, 0.0, 0.0, 0.0, 0.0, 0.0, 0.0, 0.0, 0.0, 0.0, 0.0, 0.0, 0.0, 0.0, 0.0, 0.0, 0.0, 0.0, 0.0, 0.0, 0.0, 0.0, 0.0, 0.0, 0.0, 0.0, 0.0, 0.0, 0.0, 0.0, 0.0, 0.0, 0.0, 0.0, 0.0, 0.0, 0.0, 0.0, 0.0, 0.0, 0.0, 0.0, 0.0, 0.0, 0.0, 0.0, 0.0, 0.0, 0.0, 0.0, 0.0, 0.0, 0.0, 0.0, 0.0, 0.0, 0.0, 0.0, 0.0, 0.0, 0.0, 0.0, 0.0, 0.0, 0.0, 0.0, 0.0, 0.0, 0.0, 0.0, 0.0, 0.0, 0.0, 0.0, 0.0, 0.0, 0.0, 0.0, 0.0, 0.0, 0.0, 0.0, 0.0, 0.0, 0.0, 0.0, 0.0, 0.0, 0.0, 0.0, 0.0, 0.0, 0.0, 0.0, 0.0, 0.0, 0.0, 0.0, 0.0, 0.0, 0.0, 0.0, 0.0, 0.0, 0.0, 0.0, 0.0, 0.0, 0.0, 0.0, 0.0, 0.0, 0.0, 0.0, 0.0, 0.0, 0.0, 0.0, 0.0, 0.0, 0.0, 0.0, 0.0, 0.0, 0.0, 0.0, 0.0, 0.0, 0.0, 0.0, 0.0, 0.0, 0.0, 0.0, 0.0, 0.0, 0.0, 0.0, 0.0, 0.0, 0.0, 0.0, 0.0, 0.0, 0.0, 0.0, 0.0, 0.0, 0.0, 0.0, 0.0, 0.0, 0.0, 0.0, 0.0, 0.0, 0.0, 0.0, 0.0, 0.0, 0.0, 0.0, 0.0, 0.0, 0.0, 0.0, 0.0, 0.0, 0.0, 0.0, 0.0, 0.0, 0.0, 0.0, 0.0, 0.0, 0.0, 0.0, 0.0, 0.0, 0.0, 0.0, 0.0, 0.0, 0.0, 0.0, 0.0, 0.0, 0.0, 0.0, 0.0, 0.0, 0.0, 0.0, 0.0, 0.0, 0.0, 0.0, 0.0, 0.0, 0.0, 0.0, 0.0, 0.0, 0.0, 0.0, 0.0, 0.0, 0.0, 0.0, 0.0, 0.0, 0.0, 0.0, 0.0, 0.0, 0.0, 0.0, 0.0, 0.0, 0.0, 0.0, 0.0, 0.0, 0.0, 0.0, 0.0, 0.0, 0.0, 0.0, 0.0, 0.0, 0.0, 0.0, 0.0, 0.0, 0.0, 0.0, 0.0, 0.0, 0.0, 0.0, 0.0, 0.0, 0.0, 0.0, 0.0, 0.0, 0.0, 0.0, 0.0, 0.0, 0.0, 0.0, 0.0, 0.0, 0.0, 0.0, 0.0, 0.0, 0.0, 0.0, 0.0, 0.0, 0.0, 0.0, 0.0, 0.0, 0.0, 0.0, 0.0, 0.0, 0.0, 0.0, 0.0, 0.0, 0.0, 0.0, 0.0, 0.0, 0.0, 0.0, 0.0, 0.0, 0.0, 0.0, 0.0, 0.0, 0.0, 0.0, 0.0, 0.0, 0.0, 0.0, 0.0, 0.0, 0.0, 0.0, 0.0, 0.0, 0.0, 0.0, 0.0, 0.0, 0.0, 0.0, 0.0, 0.0, 0.0, 0.0, 0.0, 0.0, 0.0, 0.0, 0.0, 0.0, 0.0, 0.0, 0.0, 0.0, 0.0, 0.0, 0.0, 0.0, 0.0, 0.0, 0.0, 0.0, 0.0, 0.0, 0.0, 0.0, 0.0, 0.0, 0.0, 0.0, 0.0, 0.0, 0.0, 0.0, 0.0, 0.0, 0.0, 0.0, 0.0, 0.0, 0.0, 0.0, 0.0, 0.0, 0.0, 0.0, 0.0, 0.0, 0.0, 0.0, 0.0, 0.0, 0.0, 0.0, 0.0, 0.0, 0.0, 0.0, 0.0, 0.0, 0.0, 0.0, 0.0, 0.0, 0.0, 0.0, 0.0, 0.0, 0.0, 0.0, 0.0, 0.0, 0.0, 0.0, 0.0, 0.0, 0.0, 0.0, 0.0, 0.0, 0.0, 0.0, 0.0, 0.0, 0.0, 0.0, 0.0, 0.0, 0.0, 0.0, 0.0, 0.0, 0.0, 0.0, 0.0, 0.0, 0.0, 0.0, 0.0, 0.0, 0.0, 0.0, 0.0, 0.0, 0.0, 0.0, 0.0, 0.0, 0.0, 0.0, 0.0, 0.0, 0.0, 0.0, 0.0, 0.0, 0.0, 0.0, 0.0, 0.0, 0.0, 0.0, 0.0, 0.0, 0.0, 0.0, 0.0, 0.0, 0.0, 0.0, 0.0, 0.0, 0.0, 0.0, 0.0, 0.0, 0.0, 0.0, 0.0, 0.0, 0.0, 0.0, 0.0, 0.0, 0.0, 0.0, 0.0, 0.0, 0.0, 0.0, 0.0, 0.0, 0.0, 0.0, 0.0, 0.0, 0.0, 0.0, 0.0, 0.0, 0.0, 0.0, 0.0, 0.0, 0.0, 0.0, 0.0, 0.0, 0.0, 0.0, 0.0, 0.0, 0.0, 0.0, 0.0, 0.0, 0.0, 0.0, 0.0, 0.0, 0.0, 0.0, 0.0, 0.0, 0.0, 0.0, 0.0, 0.0, 0.0, 0.0, 0.0, 0.0, 0.0, 0.0, 0.0, 0.0, 0.0, 0.0, 0.0, 0.0, 0.0, 0.0, 0.0, 0.0, 0.0, 0.0, 0.0, 0.0, 0.0, 0.0, 0.0, 0.0, 0.0, 0.0, 0.0, 0.0, 0.0, 0.0, 0.0, 0.0, 0.0, 0.0, 0.0, 0.0, 0.0, 0.0, 0.0, 0.0, 0.0, 0.0, 0.0, 0.0, 0.0, 0.0, 0.0, 0.0, 0.0, 0.0, 0.0, 0.0, 0.0, 0.0, 0.0, 0.0, 0.0, 0.0, 0.0, 0.0, 0.0, 0.0, 0.0, 0.0, 0.0, 0.0, 0.0, 0.0, 0.0, 0.0, 0.0, 0.0, 0.0, 0.0, 0.0, 0.0, 0.0, 0.0, 0.0, 0.0, 0.0, 0.0, 0.0, 0.0, 0.0, 0.0, 0.0, 0.0, 0.0, 0.0, 0.0, 0.0, 0.0, 0.0, 0.0, 0.0, 0.0, 0.0, 0.0, 0.0, 0.0, 0.0, 0.0, 0.0, 0.0, 0.0, 0.0, 0.0, 0.0, 0.0, 0.0, 0.0, 0.0, 0.0, 0.0, 0.0, 0.0, 0.0, 0.0, 0.0, 0.0, 0.0, 0.0, 0.0, 0.0, 0.0, 0.0, 0.0, 0.0, 0.0, 0.0, 0.0, 0.0, 0.0, 0.0, 0.0, 0.0, 0.0, 0.0, 0.0, 0.0, 0.0, 0.0, 0.0, 0.0, 0.0, 0.0, 0.0, 0.0, 0.0, 0.0, 0.0, 0.0, 0.0, 0.0, 0.0, 0.0, 0.0, 0.0, 0.0, 0.0, 0.0, 0.0, 0.0, 0.0, 0.0, 0.0, 0.0, 0.0, 0.0, 0.0, 0.0, 0.0, 0.0, 0.0, 0.0, 0.0, 0.0, 0.0, 0.0, 0.0, 0.0, 0.0, 0.0, 0.0, 0.0, 0.0, 0.0, 0.0, 0.0, 0.0, 0.0, 0.0, 0.0, 0.0, 0.0, 0.0, 0.0, 0.0, 0.0, 0.0, 0.0, 0.0, 0.0, 0.0, 0.0, 0.0, 0.0, 0.0, 0.0, 0.0, 0.0, 0.0, 0.0, 0.0, 0.0, 0.0, 0.0, 0.0, 0.0, 0.0, 0.0, 0.0, 0.0, 0.0, 0.0, 0.0, 0.0, 0.0, 0.0, 0.0, 0.0, 0.0, 0.0, 0.0, 0.0, 0.0, 0.0, 0.0, 0.0, 0.0, 0.0, 0.0, 0.0, 0.0, 0.0, 0.0, 0.0, 0.0, 0.0, 0.0, 0.0, 0.0, 0.0, 0.0, 0.0, 0.0, 0.0, 0.0, 0.0, 0.0, 0.0, 0.0, 0.0, 0.0, 0.0, 0.0, 0.0, 0.0, 0.0, 0.0, 0.0, 0.0, 0.0, 0.0, 0.0, 0.0, 0.0, 0.0, 0.0, 0.0, 0.0, 0.0, 0.0, 0.0, 0.0, 0.0, 0.0, 0.0, 0.0, 0.0, 0.0, 0.0, 0.0, 0.0, 0.0, 0.0, 0.0, 0.0, 0.0, 0.0, 0.0, 0.0, 0.0, 0.0, 0.0, 0.0, 0.0, 0.0, 0.0, 0.0, 0.0, 0.0, 0.0, 0.0, 0.0, 0.0, 0.0, 0.0, 0.0, 0.0, 0.0, 0.0, 0.0, 0.0, 0.0, 0.0, 0.0, 0.0, 0.0, 0.0, 0.0, 0.0, 0.0, 0.0, 0.0, 0.0, 0.0, 0.0, 0.0, 0.0, 0.0, 0.0, 0.0, 0.0, 0.0, 0.0, 0.0, 0.0, 0.0, 0.0, 0.0, 0.0, 0.0, 0.0, 0.0, 0.0, 0.0, 0.0, 0.0, 0.0, 0.0, 0.0, 0.0, 0.0, 0.0, 0.0, 0.0, 0.0, 0.0, 0.0, 0.0, 0.0, 0.0, 0.0, 0.0, 0.0, 0.0, 0.0, 0.0, 0.0, 0.0, 0.0, 0.0, 0.0, 0.0, 0.0, 0.0, 0.0, 0.0, 0.0, 0.0, 0.0, 0.0, 0.0, 0.0, 0.0, 0.0, 0.0, 0.0, 0.0, 0.0, 0.0, 0.0, 0.0, 0.0, 0.0, 0.0, 0.0, 0.0, 0.0, 0.0, 0.0, 0.0, 0.0, 0.0, 0.0, 0.0, 0.0, 0.0, 0.0, 0.0, 0.0, 0.0, 0.0, 0.0, 0.0, 0.0, 0.0, 0.0, 0.0, 0.0, 0.0, 0.0, 0.0, 0.0, 0.0, 0.0, 0.0, 0.0, 0.0, 0.0, 0.0, 0.0, 0.0, 0.0, 0.0, 0.0, 0.0, 0.0, 0.0, 0.0, 0.0, 0.0, 0.0, 0.0, 0.0, 0.0, 0.0, 0.0, 0.0, 0.0, 0.0, 0.0, 0.0, 0.0, 0.0, 0.0, 0.0, 0.0, 0.0, 0.0, 0.0, 0.0, 0.0, 0.0, 0.0, 0.0, 0.0, 0.0, 0.0, 0.0, 0.0, 0.0, 0.0, 0.0, 0.0, 0.0, 0.0, 0.0, 0.0, 0.0, 0.0, 0.0, 0.0, 0.0, 0.0, 0.0, 0.0, 0.0, 0.0, 0.0, 0.0, 0.0, 0.0, 0.0, 0.0, 0.0, 0.0, 0.0, 0.0, 0.0, 0.0, 0.0, 0.0, 0.0, 0.0, 0.0, 0.0, 0.0, 0.0, 0.0, 0.0, 0.0, 0.0, 0.0, 0.0, 0.0, 0.0, 0.0, 0.0, 0.0, 0.0, 0.0, 0.0, 0.0, 0.0, 0.0, 0.0, 0.0, 0.0, 0.0, 0.0, 0.0, 0.0, 0.0, 0.0, 0.0, 0.0, 0.0, 0.0, 0.0, 0.0, 0.0, 0.0, 0.0, 0.0, 0.0, 0.0, 0.0, 0.0, 0.0, 0.0, 0.0, 0.0, 0.0, 0.0, 0.0, 0.0, 0.0, 0.0, 0.0, 0.0, 0.0, 0.0, 0.0, 0.0, 0.0, 0.0, 0.0, 0.0, 0.0, 0.0, 0.0, 0.0, 0.0, 0.0, 0.0, 0.0, 0.0, 0.0, 0.0, 0.0, 0.0, 0.0, 0.0, 0.0, 0.0, 0.0, 0.0, 0.0, 0.0, 0.0, 0.0, 0.0, 0.0, 0.0, 0.0, 0.0, 0.0, 0.0, 0.0, 0.0, 0.0, 0.0, 0.0, 0.0, 0.0, 0.0, 0.0, 0.0, 0.0, 0.0, 0.0, 0.0, 0.0, 0.0, 0.0, 0.0, 0.0, 0.0, 0.0, 0.0, 0.0, 0.0, 0.0, 0.0, 0.0, 0.0, 0.0, 0.0, 0.0, 0.0, 0.0, 0.0, 0.0, 0.0, 0.0, 0.0, 0.0, 0.0, 0.0, 0.0, 0.0, 0.0, 0.0, 0.0, 0.0, 0.0, 0.0, 0.0, 0.0, 0.0, 0.0, 0.0, 0.0, 0.0, 0.0, 0.0, 0.0, 0.0, 0.0, 0.0, 0.0, 0.0, 0.0, 0.0, 0.0, 0.0, 0.0, 0.0, 0.0, 0.0, 0.0, 0.0, 0.0, 0.0, 0.0, 0.0, 0.0, 0.0, 0.0, 0.0, 0.0, 0.0, 0.0, 0.0, 0.0, 0.0, 0.0, 0.0, 0.0, 0.0, 0.0, 0.0, 0.0, 0.0, 0.0, 0.0, 0.0, 0.0, 0.0, 0.0, 0.0, 0.0, 0.0, 0.0, 0.0, 0.0, 0.0, 0.0, 0.0, 0.0, 0.0, 0.0, 0.0, 0.0, 0.0, 0.0, 0.0, 0.0, 0.0, 0.0, 0.0, 0.0, 0.0, 0.0, 0.0, 0.0, 0.0, 0.0, 0.0, 0.0, 0.0, 0.0, 0.0, 0.0, 0.0, 0.0, 0.0, 0.0, 0.0, 0.0, 0.0, 0.0, 0.0, 0.0, 0.0, 0.0, 0.0, 0.0, 0.0, 0.0, 0.0, 0.0, 0.0, 0.0, 0.0, 0.0, 0.0, 0.0, 0.0, 0.0, 0.0, 0.0, 0.0, 0.0, 0.0, 0.0, 0.0, 0.0, 0.0, 0.0, 0.0, 0.0, 0.0, 0.0, 0.0, 0.0, 0.0, 0.0, 0.0, 0.0, 0.0, 0.0, 0.0, 0.0, 0.0, 0.0, 0.0, 0.0, 0.0, 0.0, 0.0, 0.0, 0.0, 0.0, 0.0, 0.0, 0.0, 0.0, 0.0, 0.0, 0.0, 0.0, 0.0, 0.0, 0.0, 0.0, 0.0, 0.0, 0.0, 0.0, 0.0, 0.0, 0.0, 0.0, 0.0, 0.0, 0.0, 0.0, 0.0, 0.0, 0.0, 0.0, 0.0, 0.0, 0.0, 0.0, 0.0, 0.0, 0.0, 0.0, 0.0, 0.0, 0.0, 0.0, 0.0, 0.0, 0.0, 0.0, 0.0, 0.0, 0.0, 0.0, 0.0, 0.0, 0.0, 0.0, 0.0, 0.0, 0.0, 0.0, 0.0, 0.0, 0.0, 0.0, 0.0, 0.0, 0.0, 0.0, 0.0, 0.0, 0.0, 0.0, 0.0, 0.0, 0.0, 0.0, 0.0, 0.0, 0.0, 0.0, 0.0, 0.0, 0.0, 0.0, 0.0, 0.0, 0.0, 0.0, 0.0, 0.0, 0.0, 0.0, 0.0, 0.0, 0.0, 0.0, 0.0, 0.0, 0.0, 0.0, 0.0, 0.0, 0.0, 0.0, 0.0, 0.0, 0.0, 0.0, 0.0, 0.0, 0.0, 0.0, 0.0, 0.0, 0.0, 0.0, 0.0, 0.0, 0.0, 0.0, 0.0, 0.0, 0.0, 0.0, 0.0, 0.0, 0.0, 0.0, 0.0, 0.0, 0.0, 0.0, 0.0, 0.0, 0.0, 0.0, 0.0, 0.0, 0.0, 0.0, 0.0, 0.0, 0.0, 0.0, 0.0, 0.0, 0.0, 0.0, 0.0, 0.0, 0.0])
me_circle.materials.append(mat_material_001)
me_circle.use_remesh_fix_poles = True
me_circle.use_remesh_preserve_attributes = False
me_circle.use_mirror_vertex_groups = False
me_circle.update()
me_circle_001 = bpy.data.meshes.new('Circle.001')
me_circle_001.from_pydata([(3.165e-09, -0.3004, -0.5), (0.1294, -0.3004, -0.483), (0.25, -0.3004, -0.433), (0.3535, -0.3004, -0.3535), (0.433, -0.3004, -0.25), (0.483, -0.3004, -0.1294), (0.5, -0.3004, -3.778e-07), (0.483, -0.3004, 0.1294), (0.433, -0.3004, 0.25), (0.3535, -0.3004, 0.3535), (0.25, -0.3004, 0.433), (0.1294, -0.3004, 0.483), (1.33e-07, -0.3004, 0.5), (-0.1294, -0.3004, 0.483), (-0.25, -0.3004, 0.433), (-0.3535, -0.3004, 0.3535), (-0.433, -0.3004, 0.25), (-0.483, -0.3004, 0.1294), (-0.5, -0.3004, -1.791e-07), (-0.483, -0.3004, -0.1294), (-0.433, -0.3004, -0.25), (-0.3535, -0.3004, -0.3535), (-0.25, -0.3004, -0.433), (-0.1294, -0.3004, -0.483), (-3.457e-09, -0.5, -2.188e-07), (-0.1294, -0.5, -0.483), (-0.25, -0.5, -0.433), (-0.3535, -0.5, -0.3535), (-0.433, -0.5, -0.25), (-0.483, -0.5, -0.1294), (-0.5, -0.5, -1.791e-07), (-0.483, -0.5, 0.1294), (-0.433, -0.5, 0.25), (-0.3535, -0.5, 0.3535), (-0.25, -0.5, 0.433), (-0.1294, -0.5, 0.483), (1.33e-07, -0.5, 0.5), (0.1294, -0.5, 0.483), (0.25, -0.5, 0.433), (0.3535, -0.5, 0.3535), (0.433, -0.5, 0.25), (0.483, -0.5, 0.1294), (0.5, -0.5, -3.778e-07), (0.483, -0.5, -0.1294), (0.433, -0.5, -0.25), (0.3535, -0.5, -0.3535), (0.25, -0.5, -0.433), (0.1294, -0.5, -0.483), (3.165e-09, -0.5, -0.5), (3.165e-09, -0.5, -0.5), (0.1294, -0.5, -0.483), (0.25, -0.5, -0.433), (0.3535, -0.5, -0.3535), (0.433, -0.5, -0.25), (0.483, -0.5, -0.1294), (0.5, -0.5, -3.778e-07), (0.483, -0.5, 0.1294), (0.433, -0.5, 0.25), (0.3535, -0.5, 0.3535), (0.25, -0.5, 0.433), (0.1294, -0.5, 0.483), (1.33e-07, -0.5, 0.5), (-0.1294, -0.5, 0.483), (-0.25, -0.5, 0.433), (-0.3535, -0.5, 0.3535), (-0.433, -0.5, 0.25), (-0.483, -0.5, 0.1294), (-0.5, -0.5, -1.791e-07), (-0.483, -0.5, -0.1294), (-0.433, -0.5, -0.25), (-0.3535, -0.5, -0.3535), (-0.25, -0.5, -0.433), (-0.1294, -0.5, -0.483), (-9.421e-09, -0.3004, -0.6), (0.1553, -0.3004, -0.5795), (0.3, -0.3004, -0.5196), (0.4242, -0.3004, -0.4242), (0.5196, -0.3004, -0.3), (0.5795, -0.3004, -0.1553), (0.6, -0.3004, -3.818e-07), (0.5795, -0.3004, 0.1553), (0.5196, -0.3004, 0.3), (0.4242, -0.3004, 0.4242), (0.3, -0.3004, 0.5196), (0.1553, -0.3004, 0.5795), (1.864e-07, -0.3004, 0.6), (-0.1553, -0.3004, 0.5795), (-0.3, -0.3004, 0.5196), (-0.4242, -0.3004, 0.4242), (-0.5196, -0.3004, 0.3), (-0.5795, -0.3004, 0.1553), (-0.6, -0.3004, -1.57e-07), (-0.5795, -0.3004, -0.1553), (-0.5196, -0.3004, -0.3), (-0.4242, -0.3004, -0.4242), (-0.3, -0.3004, -0.5196), (-0.1553, -0.3004, -0.5795), (-9.421e-09, -0.5, -0.6), (0.1553, -0.5, -0.5795), (0.3, -0.5, -0.5196), (0.4242, -0.5, -0.4242), (0.5196, -0.5, -0.3), (0.5795, -0.5, -0.1553), (0.6, -0.5, -3.818e-07), (0.5795, -0.5, 0.1553), (0.5196, -0.5, 0.3), (0.4242, -0.5, 0.4242), (0.3, -0.5, 0.5196), (0.1553, -0.5, 0.5795), (1.864e-07, -0.5, 0.6), (-0.1553, -0.5, 0.5795), (-0.3, -0.5, 0.5196), (-0.4242, -0.5, 0.4242), (-0.5196, -0.5, 0.3), (-0.5795, -0.5, 0.1553), (-0.6, -0.5, -1.57e-07), (-0.5795, -0.5, -0.1553), (-0.5196, -0.5, -0.3), (-0.4242, -0.5, -0.4242), (-0.3, -0.5, -0.5196), (-0.1553, -0.5, -0.5795)], [], [(29, 30, 24), (42, 43, 24), (39, 40, 24), (46, 47, 24), (33, 34, 24), (48, 25, 24), (43, 44, 24), (44, 45, 24), (36, 37, 24), (40, 41, 24), (31, 32, 24), (28, 29, 24), (27, 28, 24), (32, 33, 24), (37, 38, 24), (41, 42, 24), (45, 46, 24), (38, 39, 24), (30, 31, 24), (34, 35, 24), (26, 27, 24), (35, 36, 24), (47, 48, 24), (25, 26, 24), (19, 18, 30, 29), (14, 13, 35, 34), (16, 15, 33, 32), (4, 3, 45, 44), (21, 20, 28, 27), (1, 0, 48, 47), (11, 10, 38, 37), (18, 17, 31, 30), (6, 5, 43, 42), (23, 22, 26, 25), (3, 2, 46, 45), (10, 9, 39, 38), (13, 12, 36, 35), (8, 7, 41, 40), (17, 16, 32, 31), (20, 19, 29, 28), (15, 14, 34, 33), (2, 1, 47, 46), (5, 4, 44, 43), (22, 21, 27, 26), (0, 23, 25, 48), (12, 11, 37, 36), (7, 6, 42, 41), (9, 8, 40, 39), (3, 76, 75, 2), (60, 108, 109, 61), (16, 89, 88, 15), (2, 75, 74, 1), (59, 107, 108, 60), (15, 88, 87, 14), (72, 120, 97, 49), (1, 74, 73, 0), (58, 106, 107, 59), (14, 87, 86, 13), (71, 119, 120, 72), (57, 105, 106, 58), (13, 86, 85, 12), (70, 118, 119, 71), (56, 104, 105, 57), (12, 85, 84, 11), (69, 117, 118, 70), (55, 103, 104, 56), (11, 84, 83, 10), (68, 116, 117, 69), (0, 73, 96, 23), (54, 102, 103, 55), (10, 83, 82, 9), (67, 115, 116, 68), (79, 103, 102, 78), (94, 118, 117, 93), (87, 111, 110, 86), (80, 104, 103, 79), (95, 119, 118, 94), (88, 112, 111, 87), (81, 105, 104, 80), (96, 120, 119, 95), (74, 98, 97, 73), (89, 113, 112, 88), (82, 106, 105, 81), (73, 97, 120, 96), (75, 99, 98, 74), (90, 114, 113, 89), (83, 107, 106, 82), (76, 100, 99, 75), (91, 115, 114, 90), (84, 108, 107, 83), (77, 101, 100, 76), (92, 116, 115, 91), (85, 109, 108, 84), (78, 102, 101, 77), (93, 117, 116, 92), (86, 110, 109, 85), (17, 90, 89, 16), (61, 109, 110, 62), (4, 77, 76, 3), (18, 91, 90, 17), (62, 110, 111, 63), (5, 78, 77, 4), (49, 97, 98, 50), (19, 92, 91, 18), (63, 111, 112, 64), (6, 79, 78, 5), (50, 98, 99, 51), (20, 93, 92, 19), (64, 112, 113, 65), (7, 80, 79, 6), (51, 99, 100, 52), (21, 94, 93, 20), (65, 113, 114, 66), (8, 81, 80, 7), (52, 100, 101, 53), (22, 95, 94, 21), (66, 114, 115, 67), (9, 82, 81, 8), (53, 101, 102, 54), (23, 96, 95, 22)])
me_circle_001.polygons.foreach_set('use_smooth', [1, 1, 1, 1, 1, 1, 1, 1, 1, 1, 1, 1, 1, 1, 1, 1, 1, 1, 1, 1, 1, 1, 1, 1, 1, 1, 1, 1, 1, 1, 1, 1, 1, 1, 1, 1, 1, 1, 1, 1, 1, 1, 1, 1, 1, 1, 1, 1, 1, 0, 1, 1, 0, 1, 0, 1, 0, 1, 0, 0, 1, 0, 0, 1, 0, 0, 1, 0, 1, 0, 1, 0, 1, 1, 1, 1, 1, 1, 1, 1, 1, 1, 1, 1, 1, 1, 1, 1, 1, 1, 1, 1, 1, 1, 1, 1, 1, 0, 1, 1, 0, 1, 0, 1, 0, 1, 0, 1, 0, 1, 0, 1, 0, 1, 0, 1, 0, 1, 0, 1])
me_circle_001.polygons.foreach_set('material_index', [1, 1, 1, 1, 1, 1, 1, 1, 1, 1, 1, 1, 1, 1, 1, 1, 1, 1, 1, 1, 1, 1, 1, 1, 0, 0, 0, 0, 0, 0, 0, 0, 0, 0, 0, 0, 0, 0, 0, 0, 0, 0, 0, 0, 0, 0, 0, 0, 0, 0, 0, 0, 0, 0, 0, 0, 0, 0, 0, 0, 0, 0, 0, 0, 0, 0, 0, 0, 0, 0, 0, 0, 0, 0, 0, 0, 0, 0, 0, 0, 0, 0, 0, 0, 0, 0, 0, 0, 0, 0, 0, 0, 0, 0, 0, 0, 0, 0, 0, 0, 0, 0, 0, 0, 0, 0, 0, 0, 0, 0, 0, 0, 0, 0, 0, 0, 0, 0, 0, 0])
_uv = me_circle_001.uv_layers.new(name='UVMap')
_uv.uv.foreach_set('vector', [0.0, 0.0, 0.0, 0.0, 0.0, 0.0, 0.0, 0.0, 0.0, 0.0, 0.0, 0.0, 0.0, 0.0, 0.0, 0.0, 0.0, 0.0, 0.0, 0.0, 0.0, 0.0, 0.0, 0.0, 0.0, 0.0, 0.0, 0.0, 0.0, 0.0, 0.0, 0.0, 0.0, 0.0, 0.0, 0.0, 0.0, 0.0, 0.0, 0.0, 0.0, 0.0, 0.0, 0.0, 0.0, 0.0, 0.0, 0.0, 0.0, 0.0, 0.0, 0.0, 0.0, 0.0, 0.0, 0.0, 0.0, 0.0, 0.0, 0.0, 0.0, 0.0, 0.0, 0.0, 0.0, 0.0, 0.0, 0.0, 0.0, 0.0, 0.0, 0.0, 0.0, 0.0, 0.0, 0.0, 0.0, 0.0, 0.0, 0.0, 0.0, 0.0, 0.0, 0.0, 0.0, 0.0, 0.0, 0.0, 0.0, 0.0, 0.0, 0.0, 0.0, 0.0, 0.0, 0.0, 0.0, 0.0, 0.0, 0.0, 0.0, 0.0, 0.0, 0.0, 0.0, 0.0, 0.0, 0.0, 0.0, 0.0, 0.0, 0.0, 0.0, 0.0, 0.0, 0.0, 0.0, 0.0, 0.0, 0.0, 0.0, 0.0, 0.0, 0.0, 0.0, 0.0, 0.0, 0.0, 0.0, 0.0, 0.0, 0.0, 0.0, 0.0, 0.0, 0.0, 0.0, 0.0, 0.0, 0.0, 0.0, 0.0, 0.0, 0.0, 0.0, 0.0, 0.0, 0.0, 0.0, 0.0, 0.0, 0.0, 0.0, 0.0, 0.0, 0.0, 0.0, 0.0, 0.0, 0.0, 0.0, 0.0, 0.0, 0.0, 0.0, 0.0, 0.0, 0.0, 0.0, 0.0, 0.0, 0.0, 0.0, 0.0, 0.0, 0.0, 0.0, 0.0, 0.0, 0.0, 0.0, 0.0, 0.0, 0.0, 0.0, 0.0, 0.0, 0.0, 0.0, 0.0, 0.0, 0.0, 0.0, 0.0, 0.0, 0.0, 0.0, 0.0, 0.0, 0.0, 0.0, 0.0, 0.0, 0.0, 0.0, 0.0, 0.0, 0.0, 0.0, 0.0, 0.0, 0.0, 0.0, 0.0, 0.0, 0.0, 0.0, 0.0, 0.0, 0.0, 0.0, 0.0, 0.0, 0.0, 0.0, 0.0, 0.0, 0.0, 0.0, 0.0, 0.0, 0.0, 0.0, 0.0, 0.0, 0.0, 0.0, 0.0, 0.0, 0.0, 0.0, 0.0, 0.0, 0.0, 0.0, 0.0, 0.0, 0.0, 0.0, 0.0, 0.0, 0.0, 0.0, 0.0, 0.0, 0.0, 0.0, 0.0, 0.0, 0.0, 0.0, 0.0, 0.0, 0.0, 0.0, 0.0, 0.0, 0.0, 0.0, 0.0, 0.0, 0.0, 0.0, 0.0, 0.0, 0.0, 0.0, 0.0, 0.0, 0.0, 0.0, 0.0, 0.0, 0.0, 0.0, 0.0, 0.0, 0.0, 0.0, 0.0, 0.0, 0.0, 0.0, 0.0, 0.0, 0.0, 0.0, 0.0, 0.0, 0.0, 0.0, 0.0, 0.0, 0.0, 0.0, 0.0, 0.0, 0.0, 0.0, 0.0, 0.0, 0.0, 0.0, 0.0, 0.0, 0.0, 0.0, 0.0, 0.0, 0.0, 0.0, 0.0, 0.0, 0.0, 0.0, 0.0, 0.0, 0.0, 0.0, 0.0, 0.0, 0.0, 0.0, 0.0, 0.0, 0.0, 0.0, 0.0, 0.0, 0.0, 0.0, 0.0, 0.0, 0.0, 0.0, 0.0, 0.0, 0.0, 0.0, 0.0, 0.0, 0.0, 0.0, 0.0, 0.0, 0.0, 0.0, 0.0, 0.0, 0.0, 0.0, 0.0, 0.0, 0.0, 0.0, 0.0, 0.0, 0.0, 0.0, 0.0, 0.0, 0.0, 0.0, 0.0, 0.0, 0.0, 0.0, 0.0, 0.0, 0.0, 0.0, 0.0, 0.0, 0.0, 0.0, 0.0, 0.0, 0.0, 0.0, 0.0, 0.0, 0.0, 0.0, 0.0, 0.0, 0.0, 0.0, 0.0, 0.0, 0.0, 0.0, 0.0, 0.0, 0.0, 0.0, 0.0, 0.0, 0.0, 0.0, 0.0, 0.0, 0.0, 0.0, 0.0, 0.0, 0.0, 0.0, 0.0, 0.0, 0.0, 0.0, 0.0, 0.0, 0.0, 0.0, 0.0, 0.0, 0.0, 0.0, 0.0, 0.0, 0.0, 0.0, 0.0, 0.0, 0.0, 0.0, 0.0, 0.0, 0.0, 0.0, 0.0, 0.0, 0.0, 0.0, 0.0, 0.0, 0.0, 0.0, 0.0, 0.0, 0.0, 0.0, 0.0, 0.0, 0.0, 0.0, 0.0, 0.0, 0.0, 0.0, 0.0, 0.0, 0.0, 0.0, 0.0, 0.0, 0.0, 0.0, 0.0, 0.0, 0.0, 0.0, 0.0, 0.0, 0.0, 0.0, 0.0, 0.0, 0.0, 0.0, 0.0, 0.0, 0.0, 0.0, 0.0, 0.0, 0.0, 0.0, 0.0, 0.0, 0.0, 0.0, 0.0, 0.0, 0.0, 0.0, 0.0, 0.0, 0.0, 0.0, 0.0, 0.0, 0.0, 0.0, 0.0, 0.0, 0.0, 0.0, 0.0, 0.0, 0.0, 0.0, 0.0, 0.0, 0.0, 0.0, 0.0, 0.0, 0.0, 0.0, 0.0, 0.0, 0.0, 0.0, 0.0, 0.0, 0.0, 0.0, 0.0, 0.0, 0.0, 0.0, 0.0, 0.0, 0.0, 0.0, 0.0, 0.0, 0.0, 0.0, 0.0, 0.0, 0.0, 0.0, 0.0, 0.0, 0.0, 0.0, 0.0, 0.0, 0.0, 0.0, 0.0, 0.0, 0.0, 0.0, 0.0, 0.0, 0.0, 0.0, 0.0, 0.0, 0.0, 0.0, 0.0, 0.0, 0.0, 0.0, 0.0, 0.0, 0.0, 0.0, 0.0, 0.0, 0.0, 0.0, 0.0, 0.0, 0.0, 0.0, 0.0, 0.0, 0.0, 0.0, 0.0, 0.0, 0.0, 0.0, 0.0, 0.0, 0.0, 0.0, 0.0, 0.0, 0.0, 0.0, 0.0, 0.0, 0.0, 0.0, 0.0, 0.0, 0.0, 0.0, 0.0, 0.0, 0.0, 0.0, 0.0, 0.0, 0.0, 0.0, 0.0, 0.0, 0.0, 0.0, 0.0, 0.0, 0.0, 0.0, 0.0, 0.0, 0.0, 0.0, 0.0, 0.0, 0.0, 0.0, 0.0, 0.0, 0.0, 0.0, 0.0, 0.0, 0.0, 0.0, 0.0, 0.0, 0.0, 0.0, 0.0, 0.0, 0.0, 0.0, 0.0, 0.0, 0.0, 0.0, 0.0, 0.0, 0.0, 0.0, 0.0, 0.0, 0.0, 0.0, 0.0, 0.0, 0.0, 0.0, 0.0, 0.0, 0.0, 0.0, 0.0, 0.0, 0.0, 0.0, 0.0, 0.0, 0.0, 0.0, 0.0, 0.0, 0.0, 0.0, 0.0, 0.0, 0.0, 0.0, 0.0, 0.0, 0.0, 0.0, 0.0, 0.0, 0.0, 0.0, 0.0, 0.0, 0.0, 0.0, 0.0, 0.0, 0.0, 0.0, 0.0, 0.0, 0.0, 0.0, 0.0, 0.0, 0.0, 0.0, 0.0, 0.0, 0.0, 0.0, 0.0, 0.0, 0.0, 0.0, 0.0, 0.0, 0.0, 0.0, 0.0, 0.0, 0.0, 0.0, 0.0, 0.0, 0.0, 0.0, 0.0, 0.0, 0.0, 0.0, 0.0, 0.0, 0.0, 0.0, 0.0, 0.0, 0.0, 0.0, 0.0, 0.0, 0.0, 0.0, 0.0, 0.0, 0.0, 0.0, 0.0, 0.0, 0.0, 0.0, 0.0, 0.0, 0.0, 0.0, 0.0, 0.0, 0.0, 0.0, 0.0, 0.0, 0.0, 0.0, 0.0, 0.0, 0.0, 0.0, 0.0, 0.0, 0.0, 0.0, 0.0, 0.0, 0.0, 0.0, 0.0, 0.0, 0.0, 0.0, 0.0, 0.0, 0.0, 0.0, 0.0, 0.0, 0.0, 0.0, 0.0, 0.0, 0.0, 0.0, 0.0, 0.0, 0.0, 0.0, 0.0, 0.0, 0.0, 0.0, 0.0, 0.0, 0.0, 0.0, 0.0, 0.0, 0.0, 0.0, 0.0, 0.0, 0.0, 0.0, 0.0, 0.0, 0.0, 0.0, 0.0, 0.0, 0.0, 0.0, 0.0, 0.0, 0.0, 0.0, 0.0, 0.0, 0.0, 0.0, 0.0, 0.0, 0.0, 0.0, 0.0, 0.0, 0.0, 0.0, 0.0, 0.0, 0.0, 0.0, 0.0, 0.0, 0.0, 0.0, 0.0, 0.0, 0.0, 0.0, 0.0, 0.0, 0.0, 0.0, 0.0, 0.0, 0.0, 0.0, 0.0, 0.0, 0.0, 0.0, 0.0, 0.0, 0.0, 0.0, 0.0, 0.0, 0.0, 0.0, 0.0, 0.0, 0.0, 0.0, 0.0, 0.0, 0.0, 0.0, 0.0, 0.0, 0.0, 0.0, 0.0, 0.0, 0.0, 0.0, 0.0, 0.0, 0.0, 0.0, 0.0, 0.0, 0.0, 0.0, 0.0, 0.0, 0.0, 0.0, 0.0, 0.0, 0.0, 0.0, 0.0, 0.0, 0.0, 0.0, 0.0, 0.0, 0.0, 0.0, 0.0, 0.0, 0.0, 0.0, 0.0, 0.0, 0.0])
me_circle_001.materials.append(mat_material_001)
me_circle_001.materials.append(mat_material_002)
me_circle_001.use_remesh_fix_poles = True
me_circle_001.use_remesh_preserve_attributes = False
me_circle_001.use_mirror_vertex_groups = False
me_circle_001.update()
me_cube = bpy.data.meshes.new('Cube')
me_cube.from_pydata([(-0.5, -0.5, -0.5), (-0.5, -0.5, 0.5), (-0.5, 0.5, -0.5), (-0.5, 0.5, 0.5), (0.5, -0.5, -0.5), (0.5, -0.5, 0.5), (0.5, 0.5, -0.5), (0.5, 0.5, 0.5)], [], [(0, 1, 3, 2), (2, 3, 7, 6), (6, 7, 5, 4), (4, 5, 1, 0), (2, 6, 4, 0), (7, 3, 1, 5)])
_uv = me_cube.uv_layers.new(name='UVMap')
_uv.uv.foreach_set('vector', [0.375, 0.0, 0.625, 0.0, 0.625, 0.25, 0.375, 0.25, 0.375, 0.25, 0.625, 0.25, 0.625, 0.5, 0.375, 0.5, 0.375, 0.5, 0.625, 0.5, 0.625, 0.75, 0.375, 0.75, 0.375, 0.75, 0.625, 0.75, 0.625, 1.0, 0.375, 1.0, 0.125, 0.5, 0.375, 0.5, 0.375, 0.75, 0.125, 0.75, 0.625, 0.5, 0.875, 0.5, 0.875, 0.75, 0.625, 0.75])
me_cube.use_remesh_fix_poles = True
me_cube.use_remesh_preserve_attributes = False
me_cube.use_mirror_vertex_groups = False
me_cube.update()

# ---- objects
ob_0_faucet = bpy.data.objects.new('0-faucet', me_circle)
ob_1_sink = bpy.data.objects.new('1-sink', me_circle_001)
ob_cube = bpy.data.objects.new('Cube', me_cube)

# ---- transforms, parenting, visibility, modifiers, constraints
ob_0_faucet.location = (0.0, 0.0, 0.0)
ob_0_faucet.lineart.crease_threshold = 0.0
ob_1_sink.location = (0.0, 0.0, 0.0)
ob_1_sink.lineart.crease_threshold = 0.0
ob_cube.location = (0.0, 0.0, 0.0)
ob_cube.lineart.crease_threshold = 0.0

# ---- collection membership
col_collection.objects.link(ob_0_faucet)
col_collection.objects.link(ob_1_sink)
col_collection.objects.link(ob_cube)

# ---- scene / render settings (as saved in the file)
scene.frame_start = 1; scene.frame_end = 250; scene.frame_set(1)
scene.render.engine = 'BLENDER_EEVEE_NEXT'
scene.cycles.use_denoising = False
scene.cycles.samples = 128
scene.cycles.sampling_pattern = 'TABULATED_SOBOL'
scene.cycles.use_adaptive_sampling = False
scene.cycles.use_light_tree = False
scene.view_settings.view_transform = 'Filmic'
bpy.context.view_layer.update()

# ---- added for rendering (the .blend has no active camera and no usable light): camera, sun
cam_auto = bpy.data.cameras.new('AutoCamera')
cam_auto.lens = 50.0
cam_auto.sensor_width = 36.0
cam_auto.clip_end = 1000.0
ob_auto_camera = bpy.data.objects.new('AutoCamera', cam_auto)
scene.collection.objects.link(ob_auto_camera)
ob_auto_camera.location = (2.03181, -2.50067, 1.75296)
ob_auto_camera.rotation_euler = (1.09748, -7.21219e-08, 0.694738)
scene.camera = ob_auto_camera
light_auto_sun = bpy.data.lights.new('AutoSun', 'SUN')
light_auto_sun.energy = 3.0
light_auto_sun.angle = 0.0523599
ob_auto_sun = bpy.data.objects.new('AutoSun', light_auto_sun)
scene.collection.objects.link(ob_auto_sun)
ob_auto_sun.rotation_euler = (0.872665, 0.174533, 0.523599)
bpy.context.view_layer.update()
